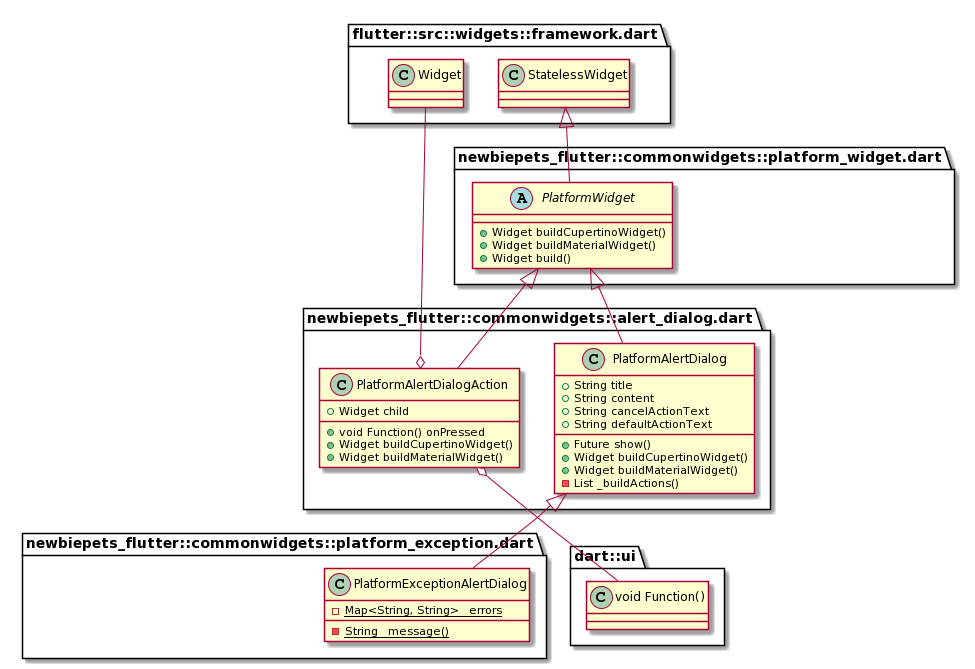

The diagram above was rendered by PlantUML. Its source (embedded in the PNG):
@startuml
set namespaceSeparator ::

class "newbiepets_flutter::commonwidgets::alert_dialog.dart::PlatformAlertDialog" {
  +String title
  +String content
  +String cancelActionText
  +String defaultActionText
  +Future show()
  +Widget buildCupertinoWidget()
  +Widget buildMaterialWidget()
  -List _buildActions()
}

"newbiepets_flutter::commonwidgets::platform_widget.dart::PlatformWidget" <|-- "newbiepets_flutter::commonwidgets::alert_dialog.dart::PlatformAlertDialog"

class "newbiepets_flutter::commonwidgets::alert_dialog.dart::PlatformAlertDialogAction" {
  +Widget child
  +void Function() onPressed
  +Widget buildCupertinoWidget()
  +Widget buildMaterialWidget()
}

"newbiepets_flutter::commonwidgets::alert_dialog.dart::PlatformAlertDialogAction" o-- "flutter::src::widgets::framework.dart::Widget"
"newbiepets_flutter::commonwidgets::alert_dialog.dart::PlatformAlertDialogAction" o-- "dart::ui::void Function()"
"newbiepets_flutter::commonwidgets::platform_widget.dart::PlatformWidget" <|-- "newbiepets_flutter::commonwidgets::alert_dialog.dart::PlatformAlertDialogAction"

class "newbiepets_flutter::commonwidgets::platform_exception.dart::PlatformExceptionAlertDialog" {
  {static} -Map<String, String> _errors
  {static} -String _message()
}

"newbiepets_flutter::commonwidgets::alert_dialog.dart::PlatformAlertDialog" <|-- "newbiepets_flutter::commonwidgets::platform_exception.dart::PlatformExceptionAlertDialog"

abstract class "newbiepets_flutter::commonwidgets::platform_widget.dart::PlatformWidget" {
  +Widget buildCupertinoWidget()
  +Widget buildMaterialWidget()
  +Widget build()
}

"flutter::src::widgets::framework.dart::StatelessWidget" <|-- "newbiepets_flutter::commonwidgets::platform_widget.dart::PlatformWidget"
@enduml